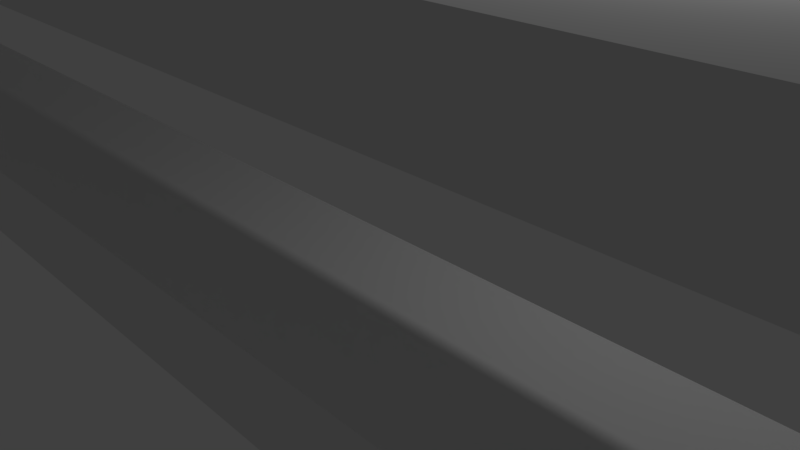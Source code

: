 # Source: James_Iron_Bars.blend  (saved by Blender 2.78.0; exported with 4.5.12 LTS)
import bpy
from mathutils import Matrix  # noqa: F401  (used for matrix-valued properties, if any)

bpy.ops.wm.read_factory_settings(use_empty=True)
scene = bpy.context.scene
scene.name = 'Scene'

# ---- collections
col_collection_1 = bpy.data.collections.new('Collection 1'); scene.collection.children.link(col_collection_1)

# ---- world
world_world = bpy.data.worlds.new('World'); scene.world = world_world
world_world.color = (0.05088, 0.05088, 0.05088)
world_world.use_sun_shadow = False
world_world.sun_shadow_jitter_overblur = 0.0
world_world.cycles.sampling_method = 'MANUAL'

# ---- cameras
cam_camera = bpy.data.cameras.new('Camera')
cam_camera.clip_end = 100.0
cam_camera.lens = 35.0
cam_camera.sensor_width = 32.0
cam_camera.sensor_height = 18.0
cam_camera.ortho_scale = 7.314
cam_camera.dof.focus_distance = 0.0
cam_camera.dof.aperture_fstop = 128.0

# ---- lights
light_lamp = bpy.data.lights.new('Lamp', 'POINT')
light_lamp.transmission_factor = 0.0
light_lamp.cutoff_distance = 30.0
light_lamp.energy = 100.0
light_lamp.shadow_buffer_clip_start = 1.001
light_lamp.shadow_soft_size = 0.1
light_lamp.shadow_maximum_resolution = 0.006
light_lamp.use_absolute_resolution = True

# ---- meshes
me_meshholder = bpy.data.meshes.new('meshholder')
me_meshholder.from_pydata([(120.0, 11.0, 20.23), (121.0, 11.0, 20.23), (121.0, 14.0, 20.23), (9.677, 9.067, 20.23), (9.742, 8.691, 20.23), (5.749, 9.913, 20.23), (6.013, 10.19, 20.23), (0.0, 14.0, 20.23), (110.7, 9.913, 20.23), (111.0, 10.19, 20.23), (6.32, 6.584, 20.23), (6.013, 6.811, 20.23), (0.0, 1.0, 20.23), (5.749, 7.087, 20.23), (5.536, 7.403, 20.23), (112.4, 10.75, 20.23), (112.8, 10.73, 20.23), (5.282, 8.88, 20.23), (5.379, 9.25, 20.23), (5.536, 9.597, 20.23), (6.32, 10.42, 20.23), (6.661, 10.59, 20.23), (7.026, 10.7, 20.23), (8.838, 10.31, 20.23), (9.124, 10.06, 20.23), (8.513, 10.51, 20.23), (9.364, 9.76, 20.23), (9.55, 9.427, 20.23), (7.405, 10.75, 20.23), (7.786, 10.73, 20.23), (8.159, 10.65, 20.23), (9.742, 8.309, 20.23), (9.677, 7.933, 20.23), (110.5, 7.403, 20.23), (9.55, 7.573, 20.23), (110.7, 7.087, 20.23), (111.0, 6.811, 20.23), (110.3, 8.88, 20.23), (110.4, 9.25, 20.23), (110.5, 9.597, 20.23), (111.3, 10.42, 20.23), (111.7, 10.59, 20.23), (112.0, 10.7, 20.23), (9.364, 7.24, 20.23), (120.0, 1.0, 20.23), (9.124, 6.943, 20.23), (8.838, 6.691, 20.23), (7.405, 6.252, 20.23), (7.026, 6.301, 20.23), (6.661, 6.412, 20.23), (113.8, 6.691, 20.23), (113.5, 6.491, 20.23), (113.2, 6.349, 20.23), (112.8, 6.268, 20.23), (112.4, 6.252, 20.23), (110.4, 7.75, 20.23), (110.3, 8.12, 20.23), (110.2, 8.5, 20.23), (113.2, 10.65, 20.23), (113.5, 10.51, 20.23), (113.8, 10.31, 20.23), (8.513, 6.491, 20.23), (8.159, 6.349, 20.23), (7.786, 6.268, 20.23), (5.379, 7.75, 20.23), (5.282, 8.12, 20.23), (5.25, 8.5, 20.23), (114.6, 7.573, 20.23), (114.4, 7.24, 20.23), (114.1, 6.943, 20.23), (114.1, 10.06, 20.23), (114.4, 9.76, 20.23), (114.6, 9.427, 20.23), (112.0, 6.301, 20.23), (111.7, 6.412, 20.23), (111.3, 6.584, 20.23), (114.7, 9.067, 20.23), (114.7, 8.691, 20.23), (114.7, 8.309, 20.23), (114.7, 7.933, 20.23), (0.0, 1.0, 24.23), (0.0, 11.0, 24.23), (120.0, 1.0, 24.23), (120.0, 11.0, 24.23), (0.0, 14.0, 19.23), (0.0, 0.0, 19.23), (0.0, 0.0, 25.23), (0.0, 11.0, 25.23), (121.0, 11.0, 25.23), (121.0, 0.0, 25.23), (110.5, 7.403, 19.23), (110.7, 7.087, 19.23), (114.6, 7.573, 19.23), (114.7, 7.933, 19.23), (121.0, 0.0, 19.23), (5.25, 8.5, 19.23), (5.282, 8.12, 19.23), (5.379, 7.75, 19.23), (5.536, 7.403, 19.23), (110.4, 7.75, 19.23), (5.749, 7.087, 19.23), (6.013, 6.811, 19.23), (6.32, 6.584, 19.23), (6.661, 6.412, 19.23), (7.026, 6.301, 19.23), (7.405, 6.252, 19.23), (112.8, 6.268, 19.23), (112.4, 6.252, 19.23), (112.0, 6.301, 19.23), (121.0, 14.0, 19.23), (114.7, 8.309, 19.23), (114.7, 8.691, 19.23), (114.7, 9.067, 19.23), (114.6, 9.427, 19.23), (114.4, 9.76, 19.23), (6.32, 10.42, 19.23), (6.013, 10.19, 19.23), (5.749, 9.913, 19.23), (5.536, 9.597, 19.23), (5.379, 9.25, 19.23), (5.282, 8.88, 19.23), (111.0, 6.811, 19.23), (111.3, 6.584, 19.23), (111.7, 6.412, 19.23), (113.2, 6.349, 19.23), (113.5, 6.491, 19.23), (113.8, 6.691, 19.23), (114.1, 6.943, 19.23), (114.4, 7.24, 19.23), (112.8, 10.73, 19.23), (113.2, 10.65, 19.23), (113.5, 10.51, 19.23), (114.1, 10.06, 19.23), (113.8, 10.31, 19.23), (110.7, 9.913, 19.23), (111.0, 10.19, 19.23), (111.3, 10.42, 19.23), (112.4, 10.75, 19.23), (112.0, 10.7, 19.23), (111.7, 10.59, 19.23), (110.3, 8.12, 19.23), (110.2, 8.5, 19.23), (7.786, 6.268, 19.23), (8.159, 6.349, 19.23), (9.55, 7.573, 19.23), (9.364, 7.24, 19.23), (9.124, 6.943, 19.23), (9.677, 7.933, 19.23), (9.742, 8.309, 19.23), (110.3, 8.88, 19.23), (9.742, 8.691, 19.23), (110.4, 9.25, 19.23), (7.786, 10.73, 19.23), (7.405, 10.75, 19.23), (8.513, 6.491, 19.23), (8.838, 6.691, 19.23), (7.026, 10.7, 19.23), (6.661, 10.59, 19.23), (9.677, 9.067, 19.23), (110.5, 9.597, 19.23), (9.55, 9.427, 19.23), (9.364, 9.76, 19.23), (9.124, 10.06, 19.23), (8.838, 10.31, 19.23), (8.513, 10.51, 19.23), (8.159, 10.65, 19.23), (121.0, 14.0, 5.0), (121.0, 11.0, 5.0), (120.0, 11.0, 5.0), (5.379, 7.75, 5.0), (5.536, 7.403, 5.0), (0.0, 1.0, 5.0), (5.749, 9.913, 5.0), (5.536, 9.597, 5.0), (0.0, 14.0, 5.0), (5.25, 8.5, 5.0), (5.282, 8.12, 5.0), (5.379, 9.25, 5.0), (5.282, 8.88, 5.0), (5.749, 7.087, 5.0), (6.013, 6.811, 5.0), (6.32, 6.584, 5.0), (110.5, 7.403, 5.0), (110.7, 7.087, 5.0), (111.0, 10.19, 5.0), (9.55, 7.573, 5.0), (111.3, 10.42, 5.0), (111.7, 10.59, 5.0), (110.7, 9.913, 5.0), (110.5, 9.597, 5.0), (9.364, 7.24, 5.0), (9.124, 6.943, 5.0), (7.026, 10.7, 5.0), (6.661, 10.59, 5.0), (112.0, 6.301, 5.0), (112.4, 6.252, 5.0), (120.0, 1.0, 5.0), (8.159, 6.349, 5.0), (8.513, 6.491, 5.0), (8.838, 6.691, 5.0), (114.1, 6.943, 5.0), (114.4, 7.24, 5.0), (114.6, 7.573, 5.0), (9.677, 7.933, 5.0), (112.4, 10.75, 5.0), (112.0, 10.7, 5.0), (6.32, 10.42, 5.0), (6.013, 10.19, 5.0), (6.661, 6.412, 5.0), (7.026, 6.301, 5.0), (7.405, 6.252, 5.0), (113.8, 6.691, 5.0), (113.5, 6.491, 5.0), (114.7, 7.933, 5.0), (114.7, 8.309, 5.0), (114.7, 8.691, 5.0), (110.4, 9.25, 5.0), (110.3, 8.88, 5.0), (7.786, 6.268, 5.0), (110.2, 8.5, 5.0), (110.3, 8.12, 5.0), (110.4, 7.75, 5.0), (111.0, 6.811, 5.0), (111.3, 6.584, 5.0), (111.7, 6.412, 5.0), (112.8, 6.268, 5.0), (113.2, 6.349, 5.0), (9.55, 9.427, 5.0), (9.364, 9.76, 5.0), (9.742, 8.309, 5.0), (9.742, 8.691, 5.0), (9.677, 9.067, 5.0), (9.124, 10.06, 5.0), (8.838, 10.31, 5.0), (8.513, 10.51, 5.0), (8.159, 10.65, 5.0), (7.786, 10.73, 5.0), (7.405, 10.75, 5.0), (114.4, 9.76, 5.0), (114.6, 9.427, 5.0), (114.7, 9.067, 5.0), (114.1, 10.06, 5.0), (113.8, 10.31, 5.0), (113.5, 10.51, 5.0), (113.2, 10.65, 5.0), (112.8, 10.73, 5.0), (0.0, 11.0, 1.0), (0.0, 1.0, 1.0), (120.0, 11.0, 1.0), (120.0, 1.0, 1.0), (0.0, 11.0, 0.0), (0.0, 0.0, 0.0), (0.0, 0.0, 6.0), (0.0, 14.0, 6.0), (121.0, 11.0, 0.0), (121.0, 0.0, 0.0), (111.0, 6.811, 6.0), (110.7, 7.087, 6.0), (9.742, 8.691, 6.0), (110.5, 7.403, 6.0), (110.4, 7.75, 6.0), (7.786, 10.73, 6.0), (114.6, 7.573, 6.0), (114.4, 7.24, 6.0), (121.0, 0.0, 6.0), (114.7, 9.067, 6.0), (121.0, 14.0, 6.0), (114.6, 9.427, 6.0), (114.4, 9.76, 6.0), (112.0, 6.301, 6.0), (111.7, 6.412, 6.0), (111.3, 6.584, 6.0), (9.364, 9.76, 6.0), (9.55, 9.427, 6.0), (9.677, 9.067, 6.0), (114.7, 8.691, 6.0), (114.7, 8.309, 6.0), (114.7, 7.933, 6.0), (8.159, 10.65, 6.0), (8.513, 10.51, 6.0), (8.838, 10.31, 6.0), (9.124, 10.06, 6.0), (5.749, 7.087, 6.0), (5.536, 7.403, 6.0), (113.5, 10.51, 6.0), (113.2, 10.65, 6.0), (112.8, 10.73, 6.0), (110.5, 9.597, 6.0), (110.7, 9.913, 6.0), (111.0, 10.19, 6.0), (111.3, 10.42, 6.0), (113.8, 10.31, 6.0), (114.1, 10.06, 6.0), (5.536, 9.597, 6.0), (5.379, 9.25, 6.0), (5.282, 8.88, 6.0), (5.749, 9.913, 6.0), (6.013, 10.19, 6.0), (6.32, 10.42, 6.0), (111.7, 10.59, 6.0), (112.0, 10.7, 6.0), (112.4, 10.75, 6.0), (114.1, 6.943, 6.0), (113.8, 6.691, 6.0), (113.5, 6.491, 6.0), (5.379, 7.75, 6.0), (5.282, 8.12, 6.0), (5.25, 8.5, 6.0), (6.661, 10.59, 6.0), (7.026, 10.7, 6.0), (7.405, 10.75, 6.0), (113.2, 6.349, 6.0), (112.8, 6.268, 6.0), (112.4, 6.252, 6.0), (110.3, 8.12, 6.0), (110.2, 8.5, 6.0), (110.3, 8.88, 6.0), (110.4, 9.25, 6.0), (9.55, 7.573, 6.0), (9.364, 7.24, 6.0), (6.661, 6.412, 6.0), (7.026, 6.301, 6.0), (7.405, 6.252, 6.0), (6.32, 6.584, 6.0), (6.013, 6.811, 6.0), (8.513, 6.491, 6.0), (8.159, 6.349, 6.0), (7.786, 6.268, 6.0), (9.742, 8.309, 6.0), (9.677, 7.933, 6.0), (9.124, 6.943, 6.0), (8.838, 6.691, 6.0)], [], [(0, 1, 2), (3, 4, 2), (5, 6, 7), (8, 9, 4), (10, 11, 12), (12, 11, 13), (12, 13, 14), (15, 16, 2), (17, 18, 7), (7, 18, 19), (7, 19, 5), (6, 20, 7), (7, 20, 21), (7, 21, 22), (23, 24, 2), (23, 2, 25), (24, 26, 2), (2, 26, 27), (2, 27, 3), (22, 28, 7), (7, 28, 29), (7, 29, 2), (2, 29, 30), (2, 30, 25), (31, 32, 33), (33, 32, 34), (33, 34, 35), (35, 34, 36), (37, 38, 4), (4, 38, 39), (4, 39, 8), (9, 40, 4), (4, 40, 41), (4, 41, 2), (2, 41, 42), (2, 42, 15), (34, 43, 44), (44, 43, 45), (44, 45, 46), (47, 48, 12), (12, 48, 49), (12, 49, 10), (44, 50, 51), (51, 52, 44), (44, 52, 53), (44, 53, 54), (33, 55, 31), (31, 55, 56), (31, 56, 4), (4, 56, 57), (4, 57, 37), (16, 58, 2), (2, 58, 59), (2, 59, 60), (46, 61, 44), (44, 61, 62), (44, 62, 12), (12, 62, 63), (12, 63, 47), (14, 64, 12), (12, 64, 65), (12, 65, 7), (7, 65, 66), (7, 66, 17), (67, 68, 44), (44, 68, 69), (44, 69, 50), (60, 70, 2), (2, 70, 71), (2, 71, 72), (54, 73, 44), (44, 73, 74), (44, 74, 34), (34, 74, 75), (34, 75, 36), (72, 76, 2), (2, 76, 77), (2, 77, 0), (0, 77, 78), (0, 78, 44), (44, 78, 79), (44, 79, 67), (80, 81, 82), (82, 81, 83), (44, 12, 82), (82, 12, 80), (7, 84, 12), (12, 84, 85), (12, 85, 80), (80, 85, 86), (80, 86, 81), (81, 86, 87), (88, 87, 89), (89, 87, 86), (90, 91, 85), (92, 93, 94), (85, 84, 95), (95, 96, 85), (85, 96, 97), (85, 97, 98), (90, 85, 99), (98, 100, 85), (85, 100, 101), (85, 101, 102), (102, 103, 85), (85, 103, 104), (85, 104, 105), (106, 94, 107), (107, 94, 108), (94, 93, 109), (109, 93, 110), (109, 110, 111), (111, 112, 109), (109, 112, 113), (109, 113, 114), (115, 116, 84), (84, 116, 117), (84, 117, 118), (118, 119, 84), (84, 119, 120), (84, 120, 95), (91, 121, 85), (85, 121, 122), (85, 122, 94), (94, 122, 123), (94, 123, 108), (106, 124, 94), (94, 124, 125), (94, 125, 126), (126, 127, 94), (94, 127, 128), (94, 128, 92), (129, 109, 130), (130, 109, 131), (114, 132, 109), (109, 132, 133), (109, 133, 131), (134, 84, 135), (135, 84, 136), (129, 137, 109), (109, 137, 138), (109, 138, 84), (84, 138, 139), (84, 139, 136), (99, 85, 140), (140, 85, 105), (140, 105, 141), (141, 105, 142), (141, 142, 143), (144, 141, 145), (145, 141, 146), (144, 147, 141), (141, 147, 148), (141, 148, 149), (149, 148, 150), (149, 150, 151), (84, 152, 153), (143, 154, 141), (141, 154, 155), (141, 155, 146), (153, 156, 84), (84, 156, 157), (84, 157, 115), (158, 134, 150), (150, 134, 159), (150, 159, 151), (158, 160, 134), (134, 160, 161), (134, 161, 162), (162, 163, 134), (134, 163, 164), (134, 164, 84), (84, 164, 165), (84, 165, 152), (81, 87, 83), (83, 87, 88), (83, 88, 0), (0, 88, 1), (94, 89, 85), (85, 89, 86), (2, 109, 7), (7, 109, 84), (66, 95, 17), (17, 95, 120), (17, 120, 18), (18, 120, 119), (18, 119, 19), (19, 119, 118), (19, 118, 5), (5, 118, 117), (5, 117, 6), (6, 117, 116), (6, 116, 20), (20, 116, 115), (20, 115, 21), (21, 115, 157), (21, 157, 22), (22, 157, 156), (22, 156, 28), (28, 156, 153), (28, 153, 29), (29, 153, 152), (29, 152, 30), (30, 152, 165), (30, 165, 25), (25, 165, 164), (25, 164, 23), (23, 164, 163), (23, 163, 24), (24, 163, 162), (24, 162, 26), (26, 162, 161), (26, 161, 27), (27, 161, 160), (27, 160, 3), (3, 160, 158), (3, 158, 4), (4, 158, 150), (4, 150, 31), (31, 150, 148), (31, 148, 32), (32, 148, 147), (32, 147, 34), (34, 147, 144), (34, 144, 43), (43, 144, 145), (43, 145, 45), (45, 145, 146), (45, 146, 46), (46, 146, 155), (46, 155, 61), (61, 155, 154), (61, 154, 62), (62, 154, 143), (62, 143, 63), (63, 143, 142), (63, 142, 47), (47, 142, 105), (47, 105, 48), (48, 105, 104), (48, 104, 49), (49, 104, 103), (49, 103, 10), (10, 103, 102), (10, 102, 11), (11, 102, 101), (11, 101, 13), (13, 101, 100), (13, 100, 14), (14, 100, 98), (14, 98, 64), (64, 98, 97), (64, 97, 65), (65, 97, 96), (65, 96, 66), (66, 96, 95), (57, 141, 37), (37, 141, 149), (37, 149, 38), (38, 149, 151), (38, 151, 39), (39, 151, 159), (39, 159, 8), (8, 159, 134), (8, 134, 9), (9, 134, 135), (9, 135, 40), (40, 135, 136), (40, 136, 41), (41, 136, 139), (41, 139, 42), (42, 139, 138), (42, 138, 15), (15, 138, 137), (15, 137, 16), (16, 137, 129), (16, 129, 58), (58, 129, 130), (58, 130, 59), (59, 130, 131), (59, 131, 60), (60, 131, 133), (60, 133, 70), (70, 133, 132), (70, 132, 71), (71, 132, 114), (71, 114, 72), (72, 114, 113), (72, 113, 76), (76, 113, 112), (76, 112, 77), (77, 112, 111), (77, 111, 78), (78, 111, 110), (78, 110, 79), (79, 110, 93), (79, 93, 67), (67, 93, 92), (67, 92, 68), (68, 92, 128), (68, 128, 69), (69, 128, 127), (69, 127, 50), (50, 127, 126), (50, 126, 51), (51, 126, 125), (51, 125, 52), (52, 125, 124), (52, 124, 53), (53, 124, 106), (53, 106, 54), (54, 106, 107), (54, 107, 73), (73, 107, 108), (73, 108, 74), (74, 108, 123), (74, 123, 75), (75, 123, 122), (75, 122, 36), (36, 122, 121), (36, 121, 35), (35, 121, 91), (35, 91, 33), (33, 91, 90), (33, 90, 55), (55, 90, 99), (55, 99, 56), (56, 99, 140), (56, 140, 57), (57, 140, 141), (109, 2, 1), (88, 89, 1), (1, 89, 94), (1, 94, 109), (83, 0, 82), (82, 0, 44), (166, 167, 168), (169, 170, 171), (172, 173, 174), (174, 175, 171), (171, 175, 176), (171, 176, 169), (173, 177, 174), (174, 177, 178), (174, 178, 175), (170, 179, 171), (171, 179, 180), (171, 180, 181), (171, 182, 183), (184, 185, 186), (186, 185, 187), (184, 188, 185), (185, 188, 189), (185, 189, 190), (190, 189, 191), (192, 193, 174), (194, 195, 196), (197, 198, 189), (189, 198, 199), (189, 199, 191), (200, 201, 168), (168, 201, 202), (203, 204, 185), (185, 204, 205), (185, 205, 187), (193, 206, 174), (174, 206, 207), (174, 207, 172), (181, 208, 171), (171, 208, 209), (171, 209, 210), (200, 168, 211), (211, 168, 196), (211, 196, 212), (202, 213, 168), (168, 213, 214), (168, 214, 215), (189, 216, 197), (197, 216, 217), (197, 217, 218), (218, 217, 219), (218, 219, 210), (210, 219, 220), (210, 220, 171), (171, 220, 221), (171, 221, 182), (183, 222, 171), (171, 222, 223), (171, 223, 196), (196, 223, 224), (196, 224, 194), (195, 225, 196), (196, 225, 226), (196, 226, 212), (166, 227, 228), (203, 229, 204), (204, 229, 230), (204, 230, 166), (166, 230, 231), (166, 231, 227), (228, 232, 166), (166, 232, 233), (166, 233, 234), (234, 235, 166), (166, 235, 236), (166, 236, 174), (174, 236, 237), (174, 237, 192), (238, 166, 239), (239, 166, 168), (239, 168, 240), (240, 168, 215), (238, 241, 166), (166, 241, 242), (166, 242, 243), (243, 244, 166), (166, 244, 245), (166, 245, 204), (246, 247, 248), (248, 247, 249), (171, 196, 247), (247, 196, 249), (246, 250, 247), (247, 250, 251), (247, 251, 171), (171, 251, 252), (171, 252, 174), (174, 252, 253), (250, 254, 251), (251, 254, 255), (256, 257, 258), (259, 260, 261), (262, 263, 264), (265, 266, 267), (267, 266, 268), (269, 270, 258), (258, 270, 271), (258, 271, 256), (272, 273, 257), (257, 273, 274), (257, 274, 258), (265, 275, 266), (266, 275, 276), (266, 276, 264), (264, 276, 277), (264, 277, 262), (259, 261, 257), (257, 261, 278), (257, 278, 279), (279, 280, 257), (257, 280, 281), (257, 281, 272), (282, 283, 252), (284, 266, 285), (285, 266, 286), (287, 288, 253), (253, 288, 289), (253, 289, 290), (284, 291, 266), (266, 291, 292), (266, 292, 268), (293, 253, 294), (294, 253, 295), (293, 296, 253), (253, 296, 297), (253, 297, 298), (290, 299, 253), (253, 299, 300), (253, 300, 266), (266, 300, 301), (266, 301, 286), (263, 302, 264), (264, 302, 303), (264, 303, 304), (283, 305, 252), (252, 305, 306), (252, 306, 253), (253, 306, 307), (253, 307, 295), (298, 308, 253), (253, 308, 309), (253, 309, 310), (304, 311, 264), (264, 311, 312), (264, 312, 313), (260, 314, 261), (261, 314, 315), (261, 315, 310), (310, 315, 316), (310, 316, 253), (253, 316, 317), (253, 317, 287), (318, 319, 264), (320, 252, 321), (321, 252, 322), (320, 323, 252), (252, 323, 324), (252, 324, 282), (264, 325, 326), (264, 326, 252), (252, 326, 327), (252, 327, 322), (269, 258, 313), (313, 258, 328), (313, 328, 264), (264, 328, 329), (264, 329, 318), (319, 330, 264), (264, 330, 331), (264, 331, 325), (168, 167, 248), (248, 167, 254), (248, 254, 246), (246, 254, 250), (255, 264, 251), (251, 264, 252), (266, 166, 253), (253, 166, 174), (175, 307, 176), (176, 307, 306), (176, 306, 169), (169, 306, 305), (169, 305, 170), (170, 305, 283), (170, 283, 179), (179, 283, 282), (179, 282, 180), (180, 282, 324), (180, 324, 181), (181, 324, 323), (181, 323, 208), (208, 323, 320), (208, 320, 209), (209, 320, 321), (209, 321, 210), (210, 321, 322), (210, 322, 218), (218, 322, 327), (218, 327, 197), (197, 327, 326), (197, 326, 198), (198, 326, 325), (198, 325, 199), (199, 325, 331), (199, 331, 191), (191, 331, 330), (191, 330, 190), (190, 330, 319), (190, 319, 185), (185, 319, 318), (185, 318, 203), (203, 318, 329), (203, 329, 229), (229, 329, 328), (229, 328, 230), (230, 328, 258), (230, 258, 231), (231, 258, 274), (231, 274, 227), (227, 274, 273), (227, 273, 228), (228, 273, 272), (228, 272, 232), (232, 272, 281), (232, 281, 233), (233, 281, 280), (233, 280, 234), (234, 280, 279), (234, 279, 235), (235, 279, 278), (235, 278, 236), (236, 278, 261), (236, 261, 237), (237, 261, 310), (237, 310, 192), (192, 310, 309), (192, 309, 193), (193, 309, 308), (193, 308, 206), (206, 308, 298), (206, 298, 207), (207, 298, 297), (207, 297, 172), (172, 297, 296), (172, 296, 173), (173, 296, 293), (173, 293, 177), (177, 293, 294), (177, 294, 178), (178, 294, 295), (178, 295, 175), (175, 295, 307), (219, 315, 220), (220, 315, 314), (220, 314, 221), (221, 314, 260), (221, 260, 182), (182, 260, 259), (182, 259, 183), (183, 259, 257), (183, 257, 222), (222, 257, 256), (222, 256, 223), (223, 256, 271), (223, 271, 224), (224, 271, 270), (224, 270, 194), (194, 270, 269), (194, 269, 195), (195, 269, 313), (195, 313, 225), (225, 313, 312), (225, 312, 226), (226, 312, 311), (226, 311, 212), (212, 311, 304), (212, 304, 211), (211, 304, 303), (211, 303, 200), (200, 303, 302), (200, 302, 201), (201, 302, 263), (201, 263, 202), (202, 263, 262), (202, 262, 213), (213, 262, 277), (213, 277, 214), (214, 277, 276), (214, 276, 215), (215, 276, 275), (215, 275, 240), (240, 275, 265), (240, 265, 239), (239, 265, 267), (239, 267, 238), (238, 267, 268), (238, 268, 241), (241, 268, 292), (241, 292, 242), (242, 292, 291), (242, 291, 243), (243, 291, 284), (243, 284, 244), (244, 284, 285), (244, 285, 245), (245, 285, 286), (245, 286, 204), (204, 286, 301), (204, 301, 205), (205, 301, 300), (205, 300, 187), (187, 300, 299), (187, 299, 186), (186, 299, 290), (186, 290, 184), (184, 290, 289), (184, 289, 188), (188, 289, 288), (188, 288, 189), (189, 288, 287), (189, 287, 216), (216, 287, 317), (216, 317, 217), (217, 317, 316), (217, 316, 219), (219, 316, 315), (166, 266, 167), (167, 266, 264), (167, 264, 254), (254, 264, 255), (168, 248, 196), (196, 248, 249)])
me_meshholder.use_remesh_preserve_volume = False
me_meshholder.use_remesh_preserve_attributes = False
me_meshholder.use_mirror_vertex_groups = False
me_meshholder.update()

# ---- objects
ob_meshholder = bpy.data.objects.new('meshholder', me_meshholder)
ob_lamp = bpy.data.objects.new('Lamp', light_lamp)
ob_camera = bpy.data.objects.new('Camera', cam_camera)

# ---- transforms, parenting, visibility, modifiers, constraints
ob_meshholder.location = (-11.76, -2.927, -0.4349)
ob_meshholder.scale = (0.1861, 0.1861, 0.1861)
ob_meshholder.lineart.crease_threshold = 0.0
ob_lamp.location = (4.076, 1.005, 5.904)
ob_lamp.rotation_euler = (0.6503, 0.05522, 1.866)
ob_lamp.lock_rotations_4d = False
ob_lamp.empty_display_type = 'ARROWS'
ob_lamp.color = (0.0, 0.0, 0.0, 0.0)
ob_lamp.lineart.crease_threshold = 0.0
ob_camera.location = (7.481, -6.508, 5.344)
ob_camera.rotation_euler = (1.109, 0.0, 0.8149)
ob_camera.lock_rotations_4d = False
ob_camera.empty_display_type = 'ARROWS'
ob_camera.color = (0.0, 0.0, 0.0, 0.0)
ob_camera.display_type = 'WIRE'
ob_camera.lineart.crease_threshold = 0.0

# ---- collection membership
col_collection_1.objects.link(ob_meshholder)
col_collection_1.objects.link(ob_lamp)
col_collection_1.objects.link(ob_camera)

# ---- scene / render settings (as saved in the file)
scene.camera = ob_camera
scene.frame_start = 1; scene.frame_end = 250; scene.frame_set(1)
scene.render.engine = 'BLENDER_EEVEE_NEXT'
scene.render.resolution_percentage = 50
scene.render.dither_intensity = 0.0
scene.cycles.use_denoising = False
scene.cycles.samples = 128
scene.cycles.sampling_pattern = 'TABULATED_SOBOL'
scene.cycles.light_sampling_threshold = 0.0
scene.cycles.use_adaptive_sampling = False
scene.cycles.use_light_tree = False
scene.cycles.blur_glossy = 0.0
scene.cycles.sample_clamp_indirect = 0.0
scene.view_settings.view_transform = 'Standard'
bpy.context.view_layer.update()
